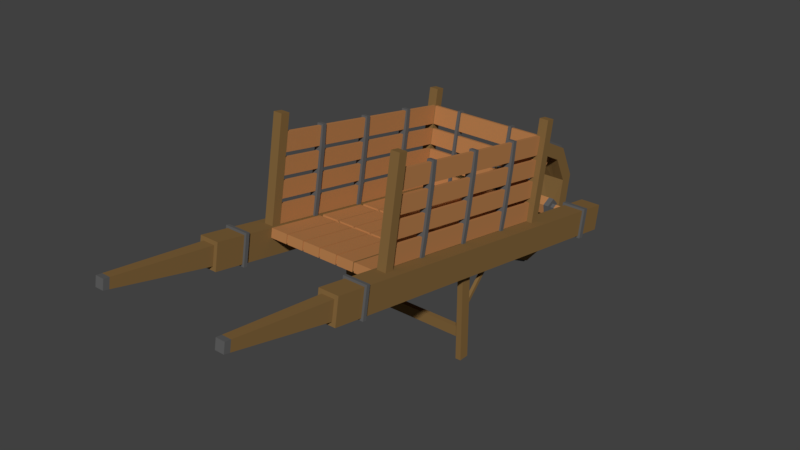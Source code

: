 # Source: Cart.blend  (saved by Blender 2.79.0; exported with 4.5.12 LTS)
import bpy
from mathutils import Matrix  # noqa: F401  (used for matrix-valued properties, if any)

bpy.ops.wm.read_factory_settings(use_empty=True)
scene = bpy.context.scene
scene.name = 'Scene'

# ---- collections
col_collection_1 = bpy.data.collections.new('Collection 1'); scene.collection.children.link(col_collection_1)

# ---- materials (node trees are filled in below, after node groups)
mat_wood1 = bpy.data.materials.new('Wood1')
mat_wood1.alpha_threshold = 0.0
mat_wood1.roughness = 0.5
mat_wood2 = bpy.data.materials.new('Wood2')
mat_wood2.alpha_threshold = 0.0
mat_wood2.roughness = 0.5
mat_metal = bpy.data.materials.new('Metal')
mat_metal.alpha_threshold = 0.0
mat_metal.roughness = 0.5

# ---- material node trees
mat_wood1.use_nodes = True; mat_wood1.node_tree.nodes.clear()
_N = mat_wood1.node_tree.nodes; _L = mat_wood1.node_tree.links
n0 = _N.new('ShaderNodeOutputMaterial'); n0.name = 'Material Output'; n0.location = (300, 300)
n1 = _N.new('ShaderNodeBsdfDiffuse'); n1.name = 'Diffuse BSDF'; n1.location = (10, 300)
n1.inputs[0].default_value = (0.4672, 0.2084, 0.07569, 1.0)
_L.new(n1.outputs[0], n0.inputs[0])
n0.is_active_output = True
mat_wood2.use_nodes = True; mat_wood2.node_tree.nodes.clear()
_N = mat_wood2.node_tree.nodes; _L = mat_wood2.node_tree.links
n0 = _N.new('ShaderNodeOutputMaterial'); n0.name = 'Material Output'; n0.location = (300, 300)
n1 = _N.new('ShaderNodeBsdfDiffuse'); n1.name = 'Diffuse BSDF'; n1.location = (10, 300)
n1.inputs[0].default_value = (0.2266, 0.1315, 0.04621, 1.0)
_L.new(n1.outputs[0], n0.inputs[0])
n0.is_active_output = True
mat_metal.use_nodes = True; mat_metal.node_tree.nodes.clear()
_N = mat_metal.node_tree.nodes; _L = mat_metal.node_tree.links
n0 = _N.new('ShaderNodeOutputMaterial'); n0.name = 'Material Output'; n0.location = (300, 300)
n1 = _N.new('ShaderNodeBsdfDiffuse'); n1.name = 'Diffuse BSDF'; n1.location = (10, 300)
n1.inputs[0].default_value = (0.1149, 0.1149, 0.1149, 1.0)
_L.new(n1.outputs[0], n0.inputs[0])
n0.is_active_output = True

# ---- world
world_world = bpy.data.worlds.new('World'); scene.world = world_world
world_world.color = (0.05088, 0.05088, 0.05088)
world_world.use_sun_shadow = False
world_world.sun_shadow_jitter_overblur = 0.0
world_world.cycles.sampling_method = 'MANUAL'

# ---- meshes
me_cube_001 = bpy.data.meshes.new('Cube.001')
me_cube_001.from_pydata([(-0.1023, 0.04619, 0.1256), (-0.1025, 0.1545, 0.1461), (-0.1153, 0.173, 0.1027), (-0.1025, 0.168, 0.1437), (-0.08867, 0.1545, 0.1461), (-0.08467, 0.173, 0.1027), (-0.08867, 0.168, 0.1437), (-0.1153, 0.3212, 0.1161), (-0.1153, 0.3142, 0.07726), (-0.08467, 0.3142, 0.07726), (-0.08467, 0.3212, 0.1161), (-0.1096, -0.2627, 0.187), (-0.1096, -0.2578, 0.2146), (-0.09038, -0.2578, 0.2146), (-0.09038, -0.2627, 0.187), (-0.1153, -0.2638, 0.1814), (-0.1153, -0.2568, 0.2202), (-0.08467, -0.2568, 0.2202), (-0.08467, -0.2638, 0.1814), (-0.1068, -0.4198, 0.2222), (-0.1068, -0.4172, 0.2365), (-0.09323, -0.4172, 0.2365), (-0.09323, -0.4198, 0.2222), (-0.0814, -0.2124, 0.2156), (-0.0814, -0.207, 0.2146), (-0.08467, 0.3028, 0.1008), (-0.08467, 0.2994, 0.09435), (-0.1153, 0.2724, 0.08479), (-0.1186, -0.2124, 0.2156), (-0.08467, 0.2923, 0.09559), (-0.08467, 0.2912, 0.1028), (-0.08467, 0.2978, 0.106), (-0.04816, 0.2923, 0.09559), (-0.04816, 0.2994, 0.09435), (-0.04816, 0.3028, 0.1008), (-0.04816, 0.2978, 0.106), (-0.04816, 0.2912, 0.1028), (-0.005528, 0.2868, 0.09028), (-0.005528, 0.2845, 0.1064), (-0.005528, 0.3028, 0.08751), (-0.005528, 0.2991, 0.1135), (-0.005528, 0.3104, 0.1019), (-0.04816, 0.2868, 0.09028), (-0.04816, 0.2845, 0.1064), (-0.04816, 0.3028, 0.08751), (-0.04816, 0.3104, 0.1019), (-0.04816, 0.2991, 0.1135), (-0.005534, 0.3151, 0.1025), (-0.005537, 0.2999, 0.1182), (-0.005529, 0.2834, 0.08695), (-0.005534, 0.3048, 0.08313), (-0.005535, 0.2803, 0.1086), (-0.003747, 0.3096, 0.1082), (-0.003872, 0.3151, 0.1025), (-0.003869, 0.2834, 0.08695), (-0.003873, 0.2999, 0.1182), (-0.003872, 0.3048, 0.08313), (-0.003871, 0.2803, 0.1086), (-0.003749, 0.3054, 0.1126), (-0.003746, 0.3085, 0.09024), (-0.003748, 0.3114, 0.0956), (-0.003746, 0.2912, 0.0856), (-0.003748, 0.2971, 0.08452), (-0.00375, 0.2928, 0.1147), (-0.00375, 0.2874, 0.112), (-0.003751, 0.2814, 0.1008), (-0.00375, 0.2823, 0.09478), (-0.003168, 0.3536, 0.1509), (-0.003168, 0.3493, 0.1554), (-0.003168, 0.3627, 0.06152), (-0.003168, 0.3657, 0.06707), (-0.003168, 0.2806, 0.02525), (-0.003168, 0.2868, 0.02418), (-0.003168, 0.2658, 0.1698), (-0.003168, 0.2602, 0.167), (-0.003168, 0.2207, 0.09216), (-0.003168, 0.2216, 0.08595), (-0.001741, 0.3726, 0.1108), (-0.001741, 0.3098, 0.1755), (-0.001741, 0.2289, 0.1357), (-0.001741, 0.2417, 0.04646), (-0.001741, 0.3305, 0.03109), (-0.01883, 0.3098, 0.1755), (-0.01883, 0.263, 0.1684), (-0.01883, 0.3642, 0.0643), (-0.01883, 0.3832, 0.0543), (-0.01883, 0.3936, 0.1138), (-0.01883, 0.3726, 0.1108), (-0.01883, 0.2212, 0.08905), (-0.01382, 0.2536, 0.1876), (-0.01382, 0.1999, 0.086), (-0.01883, 0.2837, 0.02471), (-0.01382, 0.3936, 0.1138), (-0.01382, 0.28, 0.00359), (-0.01883, 0.3514, 0.1531), (-0.01883, 0.1999, 0.086), (-0.01883, 0.2536, 0.1876), (-0.01883, 0.28, 0.00359), (-0.01883, 0.3668, 0.168), (-0.01883, 0.3134, 0.1964), (-0.01883, 0.3399, 0.01208), (-0.01883, 0.3305, 0.03109), (-0.01883, 0.2417, 0.04646), (-0.01883, 0.2265, 0.0317), (-0.01883, 0.2289, 0.1357), (-0.01883, 0.2101, 0.1456), (-0.08467, 0.1775, 0.1282), (-0.08467, 0.1474, 0.1336), (-0.1153, 0.1498, 0.147), (-0.1153, 0.18, 0.1415), (-0.08467, 0.18, 0.1415), (-0.08467, 0.1498, 0.147), (-0.1025, 0.1809, 0.293), (-0.1025, 0.1945, 0.2906), (-0.08867, 0.1945, 0.2906), (-0.08867, 0.1809, 0.293), (-0.08867, 0.173, 0.1713), (-0.08867, 0.1741, 0.1775), (-0.08867, 0.1785, 0.202), (-0.08867, 0.1797, 0.2082), (-0.08867, 0.1841, 0.2327), (-0.08867, 0.1852, 0.2389), (-0.08867, 0.1902, 0.2665), (-0.08867, 0.1766, 0.269), (-0.08867, 0.1716, 0.2413), (-0.08867, 0.1705, 0.2352), (-0.08867, 0.1661, 0.2106), (-0.08867, 0.165, 0.2045), (-0.08867, 0.1606, 0.1799), (-0.08867, 0.1594, 0.1738), (-0.1025, 0.1594, 0.1738), (-0.1025, 0.1606, 0.1799), (-0.1025, 0.165, 0.2045), (-0.1025, 0.1661, 0.2106), (-0.1025, 0.1705, 0.2352), (-0.1025, 0.1716, 0.2413), (-0.1025, 0.1766, 0.269), (-0.1025, 0.1902, 0.2665), (-0.1025, 0.1852, 0.2389), (-0.1025, 0.1841, 0.2327), (-0.1025, 0.1797, 0.2082), (-0.1025, 0.1785, 0.202), (-0.1025, 0.1741, 0.1775), (-0.1025, 0.173, 0.1713), (-0.09419, 0.1545, 0.1461), (-0.09419, 0.1809, 0.293), (-0.09419, 0.1594, 0.1738), (-0.09419, 0.1606, 0.1799), (-0.09419, 0.165, 0.2045), (-0.09419, 0.1661, 0.2106), (-0.09419, 0.1705, 0.2352), (-0.09419, 0.1716, 0.2413), (-0.09419, 0.1766, 0.269), (-0.08867, 0.1599, 0.1452), (-0.08867, 0.1864, 0.2921), (-0.08867, 0.1649, 0.1728), (-0.08867, 0.166, 0.1789), (-0.08867, 0.1704, 0.2035), (-0.08867, 0.1715, 0.2096), (-0.08867, 0.1759, 0.2342), (-0.08867, 0.177, 0.2403), (-0.08867, 0.182, 0.268), (-0.08905, 0.1594, 0.1734), (-0.09381, 0.1594, 0.1734), (-0.09381, 0.1545, 0.1465), (-0.08905, 0.1545, 0.1465), (-0.08905, 0.1649, 0.2041), (-0.09381, 0.1649, 0.2041), (-0.09381, 0.1606, 0.1803), (-0.08905, 0.1606, 0.1803), (-0.08905, 0.1704, 0.2348), (-0.09381, 0.1704, 0.2348), (-0.09381, 0.1662, 0.211), (-0.08905, 0.1662, 0.211), (-0.08867, 0.1767, 0.2408), (-0.08867, 0.1816, 0.2677), (-0.08867, 0.1769, 0.2685), (-0.08867, 0.1721, 0.2416), (-0.09381, -0.1426, 0.2278), (-0.08867, 0.1712, 0.2101), (-0.08867, 0.1755, 0.2339), (-0.08867, 0.1708, 0.2347), (-0.08867, 0.1665, 0.2109), (-0.09381, -0.1474, 0.2009), (-0.08867, 0.1657, 0.1794), (-0.08867, 0.17, 0.2032), (-0.08867, 0.1653, 0.204), (-0.08867, 0.161, 0.1802), (-0.08867, 0.1596, 0.1456), (-0.08867, 0.1644, 0.1725), (-0.08867, 0.1597, 0.1733), (-0.08867, 0.1549, 0.1464), (-0.08905, 0.1765, 0.2686), (-0.09381, 0.1765, 0.2686), (-0.09381, 0.1717, 0.2417), (-0.08905, 0.1717, 0.2417), (-0.08905, -0.1413, 0.2347), (-0.09381, -0.1413, 0.2347), (-0.08905, -0.1315, 0.2892), (-0.08905, -0.1358, 0.2654), (-0.08905, -0.1303, 0.2961), (-0.09581, -0.007692, 0.1353), (-0.08467, -0.1727, 0.165), (-0.1153, -0.1727, 0.165), (-0.1042, -0.007692, 0.1353), (-0.1153, -0.1356, 0.1984), (-0.1153, -0.1657, 0.2038), (-0.08467, -0.1356, 0.1984), (-0.08467, -0.138, 0.1851), (-0.08467, -0.1681, 0.1905), (-0.1025, -0.161, 0.203), (-0.1025, -0.1475, 0.2006), (-0.08867, -0.1475, 0.2006), (-0.08467, -0.1657, 0.2038), (-0.08867, -0.121, 0.3474), (-0.08867, -0.1556, 0.202), (-0.08867, -0.161, 0.203), (-0.1025, -0.121, 0.3474), (-0.09419, -0.161, 0.203), (-0.1025, -0.1346, 0.3499), (-0.08867, -0.1291, 0.3489), (-0.08867, -0.1346, 0.3499), (-0.09419, -0.1346, 0.3499), (-0.08867, -0.1311, 0.2915), (-0.08867, -0.1364, 0.2618), (-0.08867, -0.142, 0.2311), (-0.1025, -0.142, 0.2311), (-0.1025, -0.1364, 0.2618), (-0.1025, -0.1311, 0.2915), (-0.08867, -0.1447, 0.2939), (-0.08867, -0.15, 0.2642), (-0.08867, -0.1555, 0.2335), (-0.08867, -0.1501, 0.2326), (-0.08867, -0.1446, 0.2632), (-0.08867, -0.1392, 0.293), (-0.1025, -0.1447, 0.2939), (-0.1025, -0.15, 0.2642), (-0.1025, -0.1555, 0.2335), (-0.09419, -0.1555, 0.2335), (-0.09419, -0.15, 0.2642), (-0.09419, -0.1447, 0.2939), (-0.09381, -0.1303, 0.2961), (-0.09381, -0.1254, 0.323), (-0.08905, -0.1254, 0.323), (-0.08905, -0.1474, 0.2009), (-0.08905, -0.1426, 0.2278), (-0.09381, -0.1358, 0.2654), (-0.09381, -0.1315, 0.2892), (-0.09381, -0.137, 0.2585), (-0.08905, -0.137, 0.2585), (-0.1023, 0.05263, 0.1244), (-0.09771, 0.05263, 0.1244), (-0.1153, -0.1426, 0.1596), (-0.08467, -0.1426, 0.1596), (-0.1042, 0.007928, 5.652e-05), (-0.09581, 0.007928, 5.652e-05), (-0.1042, -0.007692, 5.654e-05), (-0.09581, -0.007692, 5.654e-05), (-0.09581, -0.004224, 0.04822), (-0.09581, -0.004224, 0.03297), (-0.09581, 0.00446, 0.03284), (-0.09581, 0.00446, 0.04781), (-0.1042, 0.007928, 0.02932), (-0.1023, 0.007928, 0.08039), (-0.1042, -0.007692, 0.05185), (-0.1042, -0.007692, 0.02956), (-0.09581, -0.007692, 0.05185), (-0.09581, -0.007692, 0.02956), (-0.09581, 0.007928, 0.02932), (-0.09771, 0.007928, 0.08039), (-0.09771, 0.04619, 0.1256), (-0.1153, 0.1428, 0.1082), (-0.08467, 0.1428, 0.1082), (-5.733e-18, 0.1765, 0.1298), (-0.1023, 0.007928, 0.08728), (-0.09771, 0.007928, 0.08728), (-0.1042, 0.007928, 0.1325), (-0.09581, 0.007928, 0.1325), (-0.09581, 0.007928, 0.05112), (-0.1042, 0.007928, 0.05112), (-0.08905, -0.07003, 0.2782), (-0.08905, -0.06356, 0.277), (-0.08905, 0.01624, 0.2626), (-0.08905, 0.02271, 0.2614), (-0.08905, 0.1025, 0.2471), (-0.08905, 0.109, 0.2459), (-0.08905, -0.07432, 0.2543), (-0.08905, -0.06785, 0.2532), (-0.08905, 0.01195, 0.2388), (-0.08905, 0.01842, 0.2376), (-0.08905, 0.09821, 0.2232), (-0.08905, 0.1047, 0.2221), (-0.09381, 0.109, 0.2459), (-0.09381, 0.1025, 0.2471), (-0.09381, 0.02271, 0.2614), (-0.09381, 0.01624, 0.2626), (-0.09381, -0.06356, 0.277), (-0.09381, -0.07003, 0.2782), (-0.09381, 0.1047, 0.2221), (-0.09381, 0.09821, 0.2232), (-0.09381, 0.01842, 0.2376), (-0.09381, 0.01195, 0.2388), (-0.09381, -0.06785, 0.2532), (-0.09381, -0.07432, 0.2543), (-0.08905, -0.06879, 0.285), (-0.08905, -0.06232, 0.2839), (-0.08905, 0.01748, 0.2695), (-0.08905, 0.02395, 0.2683), (-0.08905, 0.1037, 0.2539), (-0.08905, 0.1102, 0.2528), (-0.09381, 0.1151, 0.2797), (-0.09381, 0.1086, 0.2808), (-0.09381, 0.0288, 0.2952), (-0.09381, 0.02233, 0.2964), (-0.09381, -0.05747, 0.3108), (-0.09381, -0.06394, 0.3119), (-0.08905, -0.06394, 0.3119), (-0.08905, -0.05747, 0.3108), (-0.08905, 0.02233, 0.2964), (-0.08905, 0.0288, 0.2952), (-0.08905, 0.1086, 0.2808), (-0.08905, 0.1151, 0.2797), (-0.09381, 0.1102, 0.2528), (-0.09381, 0.1037, 0.2539), (-0.09381, 0.02395, 0.2683), (-0.09381, 0.01748, 0.2695), (-0.09381, -0.06232, 0.2839), (-0.09381, -0.06879, 0.285), (-0.08905, -0.07986, 0.2236), (-0.08905, -0.07339, 0.2225), (-0.08905, 0.006411, 0.2081), (-0.08905, 0.01288, 0.2069), (-0.08905, 0.09268, 0.1925), (-0.08905, 0.09915, 0.1914), (-0.09381, 0.09915, 0.1914), (-0.09381, 0.09268, 0.1925), (-0.09381, 0.01288, 0.2069), (-0.09381, 0.006411, 0.2081), (-0.09381, -0.07339, 0.2225), (-0.09381, -0.07986, 0.2236), (-0.09381, 0.1034, 0.2152), (-0.09381, 0.09698, 0.2164), (-0.09381, 0.01718, 0.2307), (-0.09381, 0.01071, 0.2319), (-0.09381, -0.06909, 0.2463), (-0.09381, -0.07556, 0.2474), (-0.08905, -0.07556, 0.2474), (-0.08905, -0.06909, 0.2463), (-0.08905, 0.01071, 0.2319), (-0.08905, 0.01718, 0.2307), (-0.08905, 0.09698, 0.2164), (-0.08905, 0.1034, 0.2152), (-0.09381, -0.08595, 0.1898), (-0.09381, -0.07948, 0.1887), (-0.09381, 0.0003235, 0.1743), (-0.09381, 0.006794, 0.1731), (-0.09381, 0.08659, 0.1587), (-0.09381, 0.09306, 0.1576), (-0.09381, 0.09791, 0.1845), (-0.09381, 0.09144, 0.1856), (-0.09381, 0.01164, 0.2), (-0.09381, 0.005172, 0.2012), (-0.09381, -0.07463, 0.2156), (-0.09381, -0.0811, 0.2167), (-0.08905, 0.09306, 0.1576), (-0.08905, 0.08659, 0.1587), (-0.08905, 0.006794, 0.1731), (-0.08905, 0.0003235, 0.1743), (-0.08905, -0.07948, 0.1887), (-0.08905, -0.08595, 0.1898), (-0.08905, -0.0811, 0.2167), (-0.08905, -0.07463, 0.2156), (-0.08905, 0.005172, 0.2012), (-0.08905, 0.01164, 0.2), (-0.08905, 0.09144, 0.1856), (-0.08905, 0.09791, 0.1845), (-0.04655, 0.1816, 0.2677), (-0.04212, 0.1816, 0.2677), (-0.04212, 0.1767, 0.2408), (-0.04655, 0.1767, 0.2408), (-0.04212, 0.1721, 0.2416), (-0.04655, 0.1721, 0.2416), (-0.04655, 0.1769, 0.2685), (-0.04212, 0.1769, 0.2685), (-0.04655, 0.1755, 0.2339), (-0.04212, 0.1755, 0.2339), (-0.04212, 0.1712, 0.2101), (-0.04655, 0.1712, 0.2101), (-0.04212, 0.1665, 0.2109), (-0.04655, 0.1665, 0.2109), (-0.04655, 0.1708, 0.2347), (-0.04212, 0.1708, 0.2347), (-0.04655, 0.17, 0.2032), (-0.04212, 0.17, 0.2032), (-0.04212, 0.1657, 0.1794), (-0.04655, 0.1657, 0.1794), (-0.04212, 0.161, 0.1802), (-0.04655, 0.161, 0.1802), (-0.04655, 0.1653, 0.204), (-0.04212, 0.1653, 0.204), (-0.04655, 0.1596, 0.1456), (-0.04212, 0.1596, 0.1456), (-0.04212, 0.1549, 0.1464), (-0.04655, 0.1549, 0.1464), (-0.04655, 0.1597, 0.1733), (-0.04212, 0.1597, 0.1733), (-0.04212, 0.1644, 0.1725), (-0.04655, 0.1644, 0.1725), (-0.08544, -0.07003, 0.2782), (-0.08544, -0.06356, 0.277), (-0.08544, 0.01624, 0.2626), (-0.08544, 0.02271, 0.2614), (-0.08544, 0.1025, 0.2471), (-0.08544, 0.109, 0.2459), (-0.08544, -0.07432, 0.2543), (-0.08544, -0.06785, 0.2532), (-0.08544, 0.01195, 0.2388), (-0.08544, 0.01842, 0.2376), (-0.08544, 0.09821, 0.2232), (-0.08544, 0.1047, 0.2221), (-0.09742, 0.109, 0.2459), (-0.09742, 0.1025, 0.2471), (-0.09742, 0.02271, 0.2614), (-0.09742, 0.01624, 0.2626), (-0.09742, -0.06356, 0.277), (-0.09742, -0.07003, 0.2782), (-0.09742, 0.1047, 0.2221), (-0.09742, 0.09821, 0.2232), (-0.09742, 0.01842, 0.2376), (-0.09742, 0.01195, 0.2388), (-0.09742, -0.06785, 0.2532), (-0.09742, -0.07432, 0.2543), (-0.08544, -0.06879, 0.285), (-0.08544, -0.06232, 0.2839), (-0.08544, 0.01748, 0.2695), (-0.08544, 0.02395, 0.2683), (-0.08544, 0.1037, 0.2539), (-0.08544, 0.1102, 0.2528), (-0.09637, 0.1155, 0.2822), (-0.09637, 0.109, 0.2833), (-0.09637, 0.02925, 0.2977), (-0.09637, 0.02278, 0.2989), (-0.09637, -0.05702, 0.3133), (-0.09637, -0.06349, 0.3144), (-0.08649, -0.06349, 0.3144), (-0.08649, -0.05702, 0.3133), (-0.08649, 0.02278, 0.2989), (-0.08649, 0.02925, 0.2977), (-0.08649, 0.109, 0.2833), (-0.08649, 0.1155, 0.2822), (-0.09742, 0.1102, 0.2528), (-0.09742, 0.1037, 0.2539), (-0.09742, 0.02395, 0.2683), (-0.09742, 0.01748, 0.2695), (-0.09742, -0.06232, 0.2839), (-0.09742, -0.06879, 0.285), (-0.08544, -0.07986, 0.2236), (-0.08544, -0.07339, 0.2225), (-0.08544, 0.006411, 0.2081), (-0.08544, 0.01288, 0.2069), (-0.08544, 0.09268, 0.1925), (-0.08544, 0.09915, 0.1914), (-0.09742, 0.09915, 0.1914), (-0.09742, 0.09268, 0.1925), (-0.09742, 0.01288, 0.2069), (-0.09742, 0.006411, 0.2081), (-0.09742, -0.07339, 0.2225), (-0.09742, -0.07986, 0.2236), (-0.09742, 0.1034, 0.2152), (-0.09742, 0.09698, 0.2164), (-0.09742, 0.01718, 0.2307), (-0.09742, 0.01071, 0.2319), (-0.09742, -0.06909, 0.2463), (-0.09742, -0.07556, 0.2474), (-0.08544, -0.07556, 0.2474), (-0.08544, -0.06909, 0.2463), (-0.08544, 0.01071, 0.2319), (-0.08544, 0.01718, 0.2307), (-0.08544, 0.09698, 0.2164), (-0.08544, 0.1034, 0.2152), (-0.09637, -0.0864, 0.1873), (-0.09637, -0.07993, 0.1862), (-0.09637, -0.0001292, 0.1718), (-0.09637, 0.006341, 0.1706), (-0.09637, 0.08614, 0.1562), (-0.09637, 0.09261, 0.1551), (-0.09742, 0.09791, 0.1845), (-0.09742, 0.09144, 0.1856), (-0.09742, 0.01164, 0.2), (-0.09742, 0.005172, 0.2012), (-0.09742, -0.07463, 0.2156), (-0.09742, -0.0811, 0.2167), (-0.08649, 0.09261, 0.1551), (-0.08649, 0.08614, 0.1562), (-0.08649, 0.006341, 0.1706), (-0.08649, -0.0001292, 0.1718), (-0.08649, -0.07993, 0.1862), (-0.08649, -0.0864, 0.1873), (-0.08544, -0.0811, 0.2167), (-0.08544, -0.07463, 0.2156), (-0.08544, 0.005172, 0.2012), (-0.08544, 0.01164, 0.2), (-0.08544, 0.09144, 0.1856), (-0.08544, 0.09791, 0.1845), (-0.04655, 0.1846, 0.2697), (-0.04212, 0.1846, 0.2697), (-0.04212, 0.1803, 0.2401), (-0.04655, 0.1803, 0.2401), (-0.04212, 0.1685, 0.2423), (-0.04655, 0.1685, 0.2423), (-0.04655, 0.1748, 0.2715), (-0.04212, 0.1748, 0.2715), (-0.04655, 0.1791, 0.2333), (-0.04212, 0.1791, 0.2333), (-0.04212, 0.1748, 0.2094), (-0.04655, 0.1748, 0.2094), (-0.04212, 0.163, 0.2116), (-0.04655, 0.163, 0.2116), (-0.04655, 0.1673, 0.2354), (-0.04212, 0.1673, 0.2354), (-0.04655, 0.1735, 0.2026), (-0.04212, 0.1735, 0.2026), (-0.04212, 0.1692, 0.1787), (-0.04655, 0.1692, 0.1787), (-0.04212, 0.1574, 0.1809), (-0.04655, 0.1574, 0.1809), (-0.04655, 0.1617, 0.2047), (-0.04212, 0.1617, 0.2047), (-0.04655, 0.1616, 0.1426), (-0.04212, 0.1616, 0.1426), (-0.04212, 0.1519, 0.1444), (-0.04655, 0.1519, 0.1444), (-0.04655, 0.1562, 0.174), (-0.04212, 0.1562, 0.174), (-0.04212, 0.168, 0.1719), (-0.04655, 0.168, 0.1719), (-0.08467, -0.2146, 0.1726), (-0.08467, -0.22, 0.1735), (-0.1153, -0.2076, 0.2114), (-0.1153, -0.213, 0.2124), (-0.08467, -0.2076, 0.2114), (-0.08467, -0.213, 0.2124), (-0.1153, -0.22, 0.1735), (-0.1153, -0.2146, 0.1726), (-0.0814, -0.2206, 0.1703), (-0.0814, -0.2151, 0.1693), (-0.08467, 0.2644, 0.08624), (-0.08467, 0.2724, 0.08479), (-0.08467, 0.2794, 0.1236), (-0.08467, 0.2714, 0.1251), (-0.1153, 0.2644, 0.08624), (-0.1186, -0.207, 0.2146), (-0.1153, 0.2794, 0.1236), (-0.1153, 0.2714, 0.1251), (-0.1186, -0.2206, 0.1703), (-0.1186, -0.2151, 0.1693), (-0.0814, 0.2638, 0.08302), (-0.0814, 0.2718, 0.08158), (-0.0814, 0.28, 0.1268), (-0.0814, 0.272, 0.1283), (-0.1186, 0.28, 0.1268), (-0.1186, 0.272, 0.1283), (-0.1186, 0.2638, 0.08302), (-0.1186, 0.2718, 0.08158), (-0.01382, 0.3399, 0.01208), (-0.01382, 0.3832, 0.0543), (-0.01382, 0.2101, 0.1456), (-0.01382, 0.3134, 0.1964), (-0.01382, 0.2265, 0.0317), (-0.01382, 0.3668, 0.168), (-0.01382, 0.314, 0.1999), (-0.01382, 0.2794, 5.652e-05), (-0.01382, 0.252, 0.1909), (-0.01382, 0.3863, 0.05262), (-0.01382, 0.1964, 0.08549), (-0.01382, 0.207, 0.1473), (-0.01382, 0.3415, 0.008861), (-0.01382, 0.3971, 0.1144), (-0.01382, 0.2239, 0.0292), (-0.01382, 0.3694, 0.1705), (-5.508e-18, 0.3054, 0.1126), (-5.351e-18, 0.3096, 0.1082), (-4.64e-18, 0.3085, 0.09024), (-5.147e-18, 0.3151, 0.1025), (-4.422e-18, 0.2834, 0.08695), (-5.263e-18, 0.2803, 0.1086), (-4.347e-18, 0.3048, 0.08313), (-5.712e-18, 0.2999, 0.1182), (-4.861e-18, 0.3114, 0.0956), (-4.375e-18, 0.2971, 0.08452), (-4.396e-18, 0.2912, 0.0856), (-5.424e-18, 0.2874, 0.112), (-5.548e-18, 0.2928, 0.1147), (-4.727e-18, 0.2823, 0.09478), (-4.96e-18, 0.2814, 0.1008), (-7.186e-18, 0.3536, 0.1509), (-7.348e-18, 0.3493, 0.1554), (-3.7e-18, 0.3627, 0.06152), (-3.929e-18, 0.3657, 0.06707), (-1.962e-18, 0.2868, 0.02418), (-1.982e-18, 0.2806, 0.02525), (-7.494e-18, 0.2602, 0.167), (-7.623e-18, 0.2658, 0.1698), (-4.165e-18, 0.2216, 0.08595), (-4.407e-18, 0.2207, 0.09216), (-5.677e-18, 0.3726, 0.1108), (0.001741, 0.3726, 0.1108), (-8.002e-18, 0.3098, 0.1755), (-6.15e-18, 0.2289, 0.1357), (-2.681e-18, 0.2417, 0.04646), (-2.388e-18, 0.3305, 0.03109), (0.001741, 0.3305, 0.03109), (-1.118e-17, 0.1816, 0.2677), (-1.011e-17, 0.1767, 0.2408), (-1.012e-17, 0.1721, 0.2416), (-1.12e-17, 0.1769, 0.2685), (-9.83e-18, 0.1755, 0.2339), (-8.876e-18, 0.1712, 0.2101), (-8.893e-18, 0.1665, 0.2109), (-9.847e-18, 0.1708, 0.2347), (-8.601e-18, 0.17, 0.2032), (-7.648e-18, 0.1657, 0.1794), (-7.664e-18, 0.161, 0.1802), (-8.618e-18, 0.1653, 0.204), (-7.372e-18, 0.1644, 0.1725), (-6.296e-18, 0.1596, 0.1456), (-6.313e-18, 0.1549, 0.1464), (-7.389e-18, 0.1597, 0.1733), (-1.884e-18, -0.004224, 0.04822), (-1.284e-18, -0.004224, 0.03297), (-1.309e-18, 0.00446, 0.03284), (-1.899e-18, 0.00446, 0.04781), (-5.858e-18, 0.1477, 0.1355), (-8.978e-18, 0.314, 0.1999), (-9.86e-19, 0.2794, 5.652e-05), (-8.404e-18, 0.252, 0.1909), (-5.902e-18, 0.3971, 0.1144), (-8.017e-18, 0.3694, 0.1705), (-1.551e-18, 0.3415, 0.008861), (-3.433e-18, 0.3863, 0.05262), (-1.938e-18, 0.2239, 0.0292), (-4.058e-18, 0.1964, 0.08549), (-6.529e-18, 0.207, 0.1473), (-0.001193, 0.18, 0.1415), (-0.001193, 0.1775, 0.1282), (-0.001193, 0.1474, 0.1336), (-0.001193, -0.1356, 0.1984), (-0.001193, 0.1498, 0.147), (-0.001193, -0.138, 0.1851), (-0.001193, -0.1681, 0.1905), (-0.001193, -0.1657, 0.2038), (-0.02942, 0.18, 0.1415), (-0.02703, 0.18, 0.1415), (-0.05764, 0.18, 0.1415), (-0.05525, 0.18, 0.1415), (-0.05764, 0.1775, 0.1282), (-0.05525, 0.1775, 0.1282), (-0.02942, 0.1775, 0.1282), (-0.02703, 0.1775, 0.1282), (-0.05764, 0.1474, 0.1336), (-0.05525, 0.1474, 0.1336), (-0.02942, 0.1474, 0.1336), (-0.02703, 0.1474, 0.1336), (-0.02942, -0.138, 0.1851), (-0.02703, -0.138, 0.1851), (-0.05764, -0.138, 0.1851), (-0.05525, -0.138, 0.1851), (-0.05525, -0.1657, 0.2038), (-0.05764, -0.1657, 0.2038), (-0.02703, -0.1657, 0.2038), (-0.02942, -0.1657, 0.2038), (-0.02942, -0.1356, 0.1984), (-0.02703, -0.1356, 0.1984), (-0.05764, -0.1356, 0.1984), (-0.05525, -0.1356, 0.1984), (-0.05525, -0.1681, 0.1905), (-0.05764, -0.1681, 0.1905), (-0.02703, -0.1681, 0.1905), (-0.02942, -0.1681, 0.1905), (-0.02703, 0.1498, 0.147), (-0.02942, 0.1498, 0.147), (-0.05525, 0.1498, 0.147), (-0.05764, 0.1498, 0.147), (-0.001193, 0.1765, 0.1298), (-0.001193, 0.1477, 0.1355), (-0.001193, 0.1784, 0.1404), (-0.001193, -0.1359, 0.1965), (-0.001193, 0.1494, 0.1451), (-0.001193, -0.1376, 0.187), (-0.001193, -0.1665, 0.1916), (-0.001193, -0.1646, 0.2023), (-0.05764, -0.1359, 0.1965), (-0.05525, -0.1359, 0.1965), (-0.05525, 0.1494, 0.1451), (-0.05764, 0.1494, 0.1451), (-0.02942, -0.1359, 0.1965), (-0.02703, -0.1359, 0.1965), (-0.02703, 0.1494, 0.1451), (-0.02942, 0.1494, 0.1451), (-0.05764, -0.1376, 0.187), (-0.05525, -0.1376, 0.187), (-0.05525, -0.1665, 0.1916), (-0.05764, -0.1665, 0.1916), (-0.02942, -0.1376, 0.187), (-0.02703, -0.1376, 0.187), (-0.02703, -0.1665, 0.1916), (-0.02942, -0.1665, 0.1916), (-0.05525, -0.1646, 0.2023), (-0.05764, -0.1646, 0.2023), (-0.02703, -0.1646, 0.2023), (-0.02942, -0.1646, 0.2023), (-0.05764, 0.1477, 0.1355), (-0.05525, 0.1477, 0.1355), (-0.02942, 0.1477, 0.1355), (-0.02703, 0.1477, 0.1355), (-0.02942, 0.1765, 0.1298), (-0.02703, 0.1765, 0.1298), (-0.05764, 0.1765, 0.1298), (-0.05525, 0.1765, 0.1298), (-0.05764, 0.1784, 0.1404), (-0.05525, 0.1784, 0.1404), (-0.02942, 0.1784, 0.1404), (-0.02703, 0.1784, 0.1404), (-6.159e-18, 0.1784, 0.1404), (-7.261e-18, -0.1359, 0.1965), (-6.24e-18, 0.1494, 0.1451), (-6.879e-18, -0.1376, 0.187), (-6.96e-18, -0.1665, 0.1916), (-7.386e-18, -0.1646, 0.2023), (-0.08467, -0.07747, 0.1879), (-0.08467, -0.07135, 0.1868), (-0.08467, 0.004058, 0.1732), (-0.08467, 0.01017, 0.1721), (-0.08467, 0.08559, 0.1585), (-0.08467, 0.0917, 0.1574), (-0.001193, 0.0917, 0.1574), (-0.001193, 0.08559, 0.1585), (-0.001193, 0.01017, 0.1721), (-0.001193, 0.004058, 0.1732), (-0.001193, -0.07135, 0.1868), (-0.001193, -0.07747, 0.1879), (-0.05525, -0.07747, 0.1879), (-0.05525, -0.07135, 0.1868), (-0.05525, 0.004058, 0.1732), (-0.05525, 0.01017, 0.1721), (-0.05525, 0.08559, 0.1585), (-0.05525, 0.0917, 0.1574), (-0.05764, 0.0917, 0.1574), (-0.05764, 0.08559, 0.1585), (-0.05764, 0.01017, 0.1721), (-0.05764, 0.004058, 0.1732), (-0.05764, -0.07135, 0.1868), (-0.05764, -0.07747, 0.1879), (-0.02703, -0.07747, 0.1879), (-0.02703, -0.07135, 0.1868), (-0.02703, 0.004058, 0.1732), (-0.02703, 0.01017, 0.1721), (-0.02703, 0.08559, 0.1585), (-0.02703, 0.0917, 0.1574), (-0.02942, 0.0917, 0.1574), (-0.02942, 0.08559, 0.1585), (-0.02942, 0.01017, 0.1721), (-0.02942, 0.004058, 0.1732), (-0.02942, -0.07135, 0.1868), (-0.02942, -0.07747, 0.1879), (-0.001193, 0.09136, 0.1556), (-0.001193, 0.08524, 0.1567), (-0.001193, 0.009831, 0.1702), (-0.001193, 0.003717, 0.1713), (-0.001193, -0.0717, 0.1849), (-0.001193, -0.07781, 0.186), (-0.05525, -0.07781, 0.186), (-0.05525, -0.0717, 0.1849), (-0.05525, 0.003717, 0.1713), (-0.05525, 0.009831, 0.1702), (-0.05525, 0.08524, 0.1567), (-0.05525, 0.09136, 0.1556), (-0.05764, 0.09136, 0.1556), (-0.05764, 0.08524, 0.1567), (-0.05764, 0.009831, 0.1702), (-0.05764, 0.003717, 0.1713), (-0.05764, -0.0717, 0.1849), (-0.05764, -0.07781, 0.186), (-0.02703, -0.07781, 0.186), (-0.02703, -0.0717, 0.1849), (-0.02703, 0.003717, 0.1713), (-0.02703, 0.009831, 0.1702), (-0.02703, 0.08524, 0.1567), (-0.02703, 0.09136, 0.1556), (-0.02942, 0.09136, 0.1556), (-0.02942, 0.08524, 0.1567), (-0.02942, 0.009831, 0.1702), (-0.02942, 0.003717, 0.1713), (-0.02942, -0.0717, 0.1849), (-0.02942, -0.07781, 0.186), (-6.448e-18, 0.09136, 0.1556), (-6.47e-18, 0.08524, 0.1567), (-6.74e-18, 0.009831, 0.1702), (-6.761e-18, 0.003717, 0.1713), (-7.031e-18, -0.0717, 0.1849), (-7.053e-18, -0.07781, 0.186), (-0.08467, -0.07798, 0.1851), (-0.08467, -0.07186, 0.184), (-0.08467, 0.003548, 0.1704), (-0.08467, 0.009662, 0.1693), (-0.08467, 0.08507, 0.1557), (-0.08467, 0.09119, 0.1546), (-0.003229, 0.09134, 0.1554), (-0.003229, 0.08522, 0.1565), (-0.003229, 0.009812, 0.1701), (-0.003229, 0.003697, 0.1712), (-0.003229, -0.07172, 0.1848), (-0.003229, -0.07783, 0.1859), (-0.05322, -0.07783, 0.1859), (-0.05322, -0.07172, 0.1848), (-0.05322, 0.003697, 0.1712), (-0.05322, 0.009812, 0.1701), (-0.05322, 0.08522, 0.1565), (-0.05322, 0.09134, 0.1554), (-0.05967, 0.09134, 0.1554), (-0.05967, 0.08522, 0.1565), (-0.05967, 0.009812, 0.1701), (-0.05967, 0.003697, 0.1712), (-0.05967, -0.07172, 0.1848), (-0.05967, -0.07783, 0.1859), (-0.02499, -0.07783, 0.1859), (-0.02499, -0.07172, 0.1848), (-0.02499, 0.003697, 0.1712), (-0.02499, 0.009812, 0.1701), (-0.02499, 0.08522, 0.1565), (-0.02499, 0.09134, 0.1554), (-0.03145, 0.09134, 0.1554), (-0.03145, 0.08522, 0.1565), (-0.03145, 0.009812, 0.1701), (-0.03145, 0.003697, 0.1712), (-0.03145, -0.07172, 0.1848), (-0.03145, -0.07783, 0.1859), (-0.003229, 0.091, 0.1535), (-0.003229, 0.08488, 0.1546), (-0.003229, 0.00947, 0.1682), (-0.003229, 0.003356, 0.1693), (-0.003229, -0.07206, 0.1829), (-0.003229, -0.07817, 0.184), (-0.05322, -0.07817, 0.184), (-0.05322, -0.07206, 0.1829), (-0.05322, 0.003356, 0.1693), (-0.05322, 0.00947, 0.1682), (-0.05322, 0.08488, 0.1546), (-0.05322, 0.091, 0.1535), (-0.05967, 0.091, 0.1535), (-0.05967, 0.08488, 0.1546), (-0.05967, 0.00947, 0.1682), (-0.05967, 0.003356, 0.1693), (-0.05967, -0.07206, 0.1829), (-0.05967, -0.07817, 0.184), (-0.02499, -0.07817, 0.184), (-0.02499, -0.07206, 0.1829), (-0.02499, 0.003356, 0.1693), (-0.02499, 0.00947, 0.1682), (-0.02499, 0.08488, 0.1546), (-0.02499, 0.091, 0.1535), (-0.03145, 0.091, 0.1535), (-0.03145, 0.08488, 0.1546), (-0.03145, 0.00947, 0.1682), (-0.03145, 0.003356, 0.1693), (-0.03145, -0.07206, 0.1829), (-0.03145, -0.07817, 0.184), (-6.334e-18, 0.09085, 0.1527), (-6.356e-18, 0.08473, 0.1538), (-6.626e-18, 0.009321, 0.1674), (-6.648e-18, 0.003206, 0.1685), (-6.918e-18, -0.07221, 0.1821), (-6.94e-18, -0.07832, 0.1832), (-0.03986, 0.2991, 0.1135), (-0.03986, 0.3028, 0.08751), (-0.03986, 0.2845, 0.1064), (-0.03986, 0.3104, 0.1019), (-0.03986, 0.2868, 0.09028), (-0.05404, 0.2923, 0.09559), (-0.05404, 0.2912, 0.1028), (-0.05404, 0.3028, 0.1008), (-0.05404, 0.2994, 0.09435), (-0.05404, 0.2978, 0.106), (-0.09308, -0.4114, 0.2204), (-0.1069, -0.4114, 0.2204), (-0.1069, -0.4087, 0.2353), (-0.09308, -0.4087, 0.2353)], [(606, 605), (611, 610)], [(271, 108, 109, 2), (542, 537, 18, 15), (2, 5, 272, 271), (4, 144, 111), (8, 7, 10, 9), (661, 660, 656, 657), (547, 27, 8, 9), (552, 548, 10, 7), (27, 552, 7, 8), (884, 883, 22, 19), (541, 539, 16, 17), (545, 24, 23, 544), (539, 542, 15, 16), (11, 12, 16, 15), (13, 14, 18, 17), (14, 11, 15, 18), (12, 13, 17, 16), (22, 21, 20, 19), (885, 884, 19, 20), (886, 885, 20, 21), (883, 886, 21, 22), (555, 545, 544, 554), (24, 551, 28, 23), (879, 878, 32, 36), (551, 555, 554, 28), (106, 5, 546, 549), (547, 9, 26, 29), (10, 25, 26, 9), (548, 547, 29, 30), (30, 31, 548), (25, 10, 31), (10, 548, 31), (33, 34, 45, 44), (881, 880, 34, 33), (882, 879, 36, 35), (878, 881, 33, 32), (880, 882, 35, 34), (32, 33, 44, 42), (35, 36, 43, 46), (36, 32, 42, 43), (34, 35, 46, 45), (875, 877, 37, 38), (874, 876, 41, 39), (873, 875, 38, 40), (877, 874, 39, 37), (876, 873, 40, 41), (58, 55, 587, 580), (62, 56, 586, 589), (64, 57, 585, 591), (60, 53, 583, 588), (66, 54, 584, 593), (53, 52, 581, 583), (582, 59, 69, 597), (56, 59, 582, 586), (62, 589, 599, 72), (54, 61, 590, 584), (59, 60, 70, 69), (55, 63, 592, 587), (590, 61, 71, 600), (57, 65, 594, 585), (64, 591, 601, 74), (40, 38, 51, 48), (41, 40, 48, 47), (39, 41, 47, 50), (37, 39, 50, 49), (38, 37, 49, 51), (51, 49, 66, 65), (51, 65, 57), (48, 51, 64, 63), (48, 63, 55), (49, 50, 62, 61), (49, 61, 54), (50, 47, 60, 59), (50, 59, 56), (47, 48, 58, 52), (47, 52, 53), (49, 54, 66), (47, 53, 60), (51, 57, 64), (50, 56, 62), (48, 55, 58), (76, 80, 102, 88), (568, 103, 97, 93), (565, 85, 86, 92), (65, 66, 76, 75), (60, 588, 598, 70), (52, 58, 68, 67), (58, 580, 596, 68), (63, 64, 74, 73), (594, 65, 75, 604), (581, 52, 67, 595), (66, 593, 603, 76), (61, 62, 72, 71), (592, 63, 73, 602), (89, 567, 99, 96), (569, 98, 99, 567), (75, 76, 88), (609, 600, 71, 80), (565, 564, 100, 85), (78, 73, 83, 82), (81, 69, 84, 101), (74, 79, 104, 83), (90, 95, 103, 568), (607, 602, 73, 78), (77, 70, 598, 605), (81, 72, 599, 610), (93, 97, 100, 564), (67, 77, 605, 595), (596, 607, 78, 68), (608, 604, 75, 79), (569, 567, 570, 579), (601, 608, 79, 74), (566, 105, 95, 90), (89, 96, 105, 566), (603, 609, 80, 76), (77, 67, 94, 87), (69, 81, 610, 597), (564, 565, 573, 576), (104, 88, 95, 105), (102, 91, 97, 103), (86, 98, 569, 92), (98, 86, 87, 94), (90, 568, 578, 574), (82, 83, 96, 99), (93, 564, 576, 571), (94, 82, 99, 98), (86, 85, 84, 87), (100, 97, 91, 101), (83, 104, 105, 96), (88, 102, 103, 95), (85, 100, 101, 84), (73, 74, 83), (71, 72, 91), (72, 81, 101, 91), (68, 78, 82, 94), (69, 70, 84), (79, 75, 88, 104), (67, 68, 94), (70, 77, 87, 84), (80, 71, 91, 102), (552, 27, 563, 560), (5, 106, 107, 272), (537, 541, 17, 18), (1, 3, 109, 108), (3, 6, 110, 109), (153, 4, 111), (144, 1, 108, 111), (137, 136, 112, 113), (122, 137, 113, 114), (142, 117, 116, 143), (141, 118, 117, 142), (140, 119, 118, 141), (139, 120, 119, 140), (138, 121, 120, 139), (137, 122, 121, 138), (123, 161, 154, 115), (303, 286, 199, 246), (405, 402, 626, 627), (297, 303, 246, 247), (1, 130, 143, 3), (130, 131, 142, 143), (131, 132, 141, 142), (132, 133, 140, 141), (133, 134, 139, 140), (134, 135, 138, 139), (135, 136, 137, 138), (154, 113, 145, 115), (143, 116, 6, 3), (152, 136, 135, 151), (151, 135, 134, 150), (150, 134, 133, 149), (149, 133, 132, 148), (148, 132, 131, 147), (147, 131, 130, 146), (146, 130, 1, 144), (136, 152, 145, 112), (152, 123, 115, 145), (121, 122, 161, 160), (406, 405, 627, 624), (120, 121, 160, 159), (119, 120, 159, 158), (286, 280, 198, 199), (118, 119, 158, 157), (128, 147, 146, 129), (117, 118, 157, 156), (402, 401, 625, 626), (116, 117, 156, 155), (6, 116, 155, 153), (352, 369, 244, 183), (114, 113, 154), (6, 153, 111, 110), (113, 112, 145), (161, 122, 114, 154), (280, 297, 247, 198), (129, 146, 163, 162), (146, 144, 164, 163), (144, 4, 165, 164), (4, 129, 162, 165), (127, 148, 167, 166), (148, 147, 168, 167), (147, 128, 169, 168), (128, 127, 166, 169), (125, 150, 171, 170), (150, 149, 172, 171), (149, 126, 173, 172), (126, 125, 170, 173), (126, 149, 148, 127), (160, 161, 175, 174), (161, 123, 176, 175), (123, 124, 177, 176), (124, 160, 174, 177), (158, 159, 180, 179), (159, 125, 181, 180), (125, 126, 182, 181), (126, 158, 179, 182), (160, 124, 125, 159), (156, 157, 185, 184), (157, 127, 186, 185), (127, 128, 187, 186), (128, 156, 184, 187), (156, 128, 129, 155), (153, 155, 189, 188), (155, 129, 190, 189), (129, 4, 191, 190), (4, 153, 188, 191), (123, 152, 193, 192), (152, 151, 194, 193), (151, 124, 195, 194), (124, 123, 192, 195), (125, 124, 151, 150), (157, 158, 126, 127), (205, 252, 203, 206), (108, 271, 252, 205), (253, 208, 209, 202), (272, 107, 208, 253), (394, 393, 620, 621), (396, 394, 621, 622), (346, 345, 248, 249), (386, 385, 616, 617), (393, 399, 623, 620), (328, 346, 249, 196), (388, 386, 617, 618), (399, 396, 622, 623), (345, 339, 197, 248), (385, 391, 619, 616), (316, 315, 242, 243), (378, 377, 612, 613), (339, 328, 196, 197), (391, 388, 618, 619), (304, 316, 243, 200), (380, 378, 613, 614), (315, 327, 241, 242), (377, 383, 615, 612), (327, 304, 200, 241), (370, 363, 178, 245), (383, 380, 614, 615), (369, 370, 245, 244), (363, 352, 183, 178), (401, 406, 624, 625), (205, 207, 729), (268, 267, 257, 255), (252, 253, 202, 203), (210, 211, 205, 206), (211, 212, 207, 205), (218, 210, 206, 213), (212, 215, 213, 207), (216, 218, 213), (215, 216, 213), (229, 234, 220, 221), (235, 240, 222, 219), (234, 223, 214, 220), (240, 229, 221, 222), (220, 214, 217), (222, 217, 219), (221, 220, 217, 222), (218, 216, 231, 238), (226, 237, 236, 227), (239, 230, 229, 240), (215, 212, 225, 232), (238, 231, 230, 239), (233, 224, 223, 234), (210, 218, 238, 237), (232, 225, 224, 233), (236, 239, 240, 235), (216, 215, 232, 231), (237, 238, 239, 236), (230, 233, 234, 229), (231, 232, 233, 230), (227, 236, 235, 228), (228, 235, 219, 217), (211, 210, 237, 226), (223, 228, 241, 200), (228, 217, 242, 241), (217, 214, 243, 242), (214, 223, 200, 243), (212, 211, 183, 244), (211, 226, 178, 183), (226, 225, 245, 178), (225, 212, 244, 245), (224, 227, 246, 199), (227, 228, 247, 246), (228, 223, 198, 247), (223, 224, 199, 198), (225, 226, 197, 196), (226, 227, 248, 197), (227, 224, 249, 248), (224, 225, 196, 249), (654, 681, 680, 651), (276, 204, 252), (204, 201, 253, 252), (254, 255, 257, 256), (262, 268, 255, 254), (267, 265, 256, 257), (265, 262, 254, 256), (204, 276, 279, 264), (264, 279, 262, 265), (201, 204, 264, 266), (266, 264, 265, 267), (0, 274, 275, 270), (279, 278, 268, 262), (277, 201, 266, 278), (259, 260, 630, 629), (259, 258, 266, 267), (261, 260, 268, 278), (258, 261, 278, 266), (260, 259, 267, 268), (260, 261, 631, 630), (261, 258, 628, 631), (258, 259, 629, 628), (201, 277, 272, 253), (250, 263, 274, 0), (251, 250, 271, 272), (250, 0, 252, 271), (0, 270, 277, 276), (270, 251, 272), (270, 272, 277), (0, 276, 252), (275, 274, 276, 277), (269, 275, 277, 278), (274, 263, 279, 276), (263, 269, 278, 279), (270, 275, 269, 251), (251, 269, 263, 250), (170, 171, 292, 285), (404, 403, 531, 532), (284, 293, 294, 283), (365, 356, 484, 493), (282, 295, 296, 281), (309, 321, 449, 437), (173, 170, 285, 291), (376, 382, 510, 504), (290, 284, 283, 289), (348, 330, 458, 476), (288, 282, 281, 287), (289, 283, 411, 417), (171, 172, 298, 292), (357, 364, 492, 485), (293, 299, 300, 294), (327, 315, 443, 455), (295, 301, 302, 296), (380, 383, 511, 508), (172, 173, 291, 298), (331, 349, 477, 459), (299, 290, 289, 300), (284, 290, 418, 412), (301, 288, 287, 302), (314, 326, 454, 442), (194, 195, 309, 322), (284, 308, 323, 293), (323, 308, 307, 324), (282, 306, 325, 295), (325, 306, 305, 326), (280, 304, 327, 297), (193, 194, 322, 310), (382, 381, 509, 510), (311, 323, 324, 312), (350, 332, 460, 478), (313, 325, 326, 314), (291, 285, 413, 419), (195, 192, 321, 309), (401, 402, 530, 529), (308, 320, 319, 307), (325, 313, 441, 453), (306, 318, 317, 305), (333, 351, 479, 461), (192, 193, 310, 321), (403, 400, 528, 531), (320, 311, 312, 319), (312, 324, 452, 440), (318, 313, 314, 317), (339, 345, 473, 467), (168, 169, 333, 334), (406, 401, 529, 534), (335, 332, 331, 336), (323, 311, 439, 451), (337, 330, 329, 338), (344, 338, 466, 472), (167, 168, 334, 340), (400, 407, 535, 528), (341, 335, 336, 342), (310, 322, 450, 438), (343, 337, 338, 344), (337, 343, 471, 465), (169, 166, 351, 333), (342, 336, 464, 470), (332, 350, 349, 331), (370, 369, 497, 498), (330, 348, 347, 329), (335, 341, 469, 463), (166, 167, 340, 351), (291, 351, 340, 298), (350, 341, 342, 349), (289, 349, 342, 300), (348, 343, 344, 347), (287, 347, 344, 302), (163, 164, 357, 358), (368, 371, 499, 496), (359, 356, 355, 360), (340, 334, 462, 468), (361, 354, 353, 362), (372, 367, 495, 500), (165, 162, 375, 364), (366, 373, 501, 494), (365, 374, 373, 366), (281, 305, 433, 409), (367, 372, 371, 368), (374, 365, 493, 502), (162, 163, 358, 375), (333, 375, 358, 334), (374, 359, 360, 373), (331, 373, 360, 336), (372, 361, 362, 371), (329, 371, 362, 338), (164, 165, 364, 357), (326, 296, 424, 454), (356, 365, 366, 355), (364, 375, 503, 492), (354, 367, 368, 353), (297, 327, 455, 425), (292, 322, 309, 285), (352, 363, 491, 480), (294, 324, 307, 283), (304, 280, 408, 432), (301, 343, 348, 288), (393, 394, 522, 521), (337, 361, 372, 330), (362, 353, 481, 490), (299, 341, 350, 290), (286, 346, 474, 414), (335, 359, 374, 332), (395, 392, 520, 523), (339, 363, 370, 328), (354, 361, 489, 482), (303, 345, 346, 286), (345, 303, 431, 473), (296, 326, 305, 281), (360, 355, 483, 488), (176, 177, 381, 382), (302, 344, 472, 430), (175, 176, 382, 376), (356, 359, 487, 484), (177, 174, 379, 381), (347, 287, 415, 475), (174, 175, 376, 379), (358, 357, 485, 486), (181, 182, 389, 390), (328, 370, 498, 456), (180, 181, 390, 384), (379, 384, 390, 381), (182, 179, 387, 389), (363, 339, 467, 491), (179, 180, 384, 387), (396, 399, 527, 524), (186, 187, 397, 398), (338, 362, 490, 466), (185, 186, 398, 392), (387, 392, 398, 389), (187, 184, 395, 397), (398, 397, 525, 526), (184, 185, 392, 395), (371, 329, 457, 499), (188, 189, 407, 400), (332, 374, 502, 460), (191, 188, 400, 403), (359, 335, 463, 487), (189, 190, 404, 407), (395, 407, 404, 397), (190, 191, 403, 404), (334, 358, 486, 462), (396, 405, 406, 394), (375, 333, 461, 503), (388, 399, 393, 386), (290, 350, 478, 418), (380, 391, 385, 378), (341, 299, 427, 469), (421, 451, 450, 420), (423, 453, 452, 422), (425, 455, 454, 424), (419, 413, 412, 418), (417, 411, 410, 416), (415, 409, 408, 414), (420, 426, 427, 421), (422, 428, 429, 423), (424, 430, 431, 425), (426, 468, 469, 427), (428, 470, 471, 429), (430, 472, 473, 431), (438, 450, 451, 439), (440, 452, 453, 441), (442, 454, 455, 443), (437, 449, 448, 436), (435, 447, 446, 434), (433, 445, 444, 432), (449, 438, 439, 448), (447, 440, 441, 446), (445, 442, 443, 444), (462, 486, 487, 463), (464, 488, 489, 465), (466, 490, 491, 467), (468, 462, 463, 469), (470, 464, 465, 471), (472, 466, 467, 473), (461, 479, 478, 460), (459, 477, 476, 458), (457, 475, 474, 456), (486, 485, 484, 487), (488, 483, 482, 489), (490, 481, 480, 491), (492, 503, 502, 493), (494, 501, 500, 495), (496, 499, 498, 497), (485, 492, 493, 484), (483, 494, 495, 482), (481, 496, 497, 480), (413, 437, 436, 412), (411, 435, 434, 410), (416, 476, 477, 417), (458, 500, 501, 459), (418, 478, 479, 419), (460, 502, 503, 461), (456, 498, 499, 457), (414, 474, 475, 415), (409, 433, 432, 408), (510, 509, 508, 511), (504, 510, 511, 505), (509, 518, 519, 508), (507, 504, 505, 506), (518, 517, 516, 519), (517, 526, 527, 516), (515, 512, 513, 514), (526, 525, 524, 527), (525, 532, 533, 524), (523, 520, 521, 522), (528, 535, 534, 529), (531, 528, 529, 530), (532, 531, 530, 533), (522, 534, 535, 523), (514, 521, 520, 515), (506, 513, 512, 507), (282, 288, 416, 410), (329, 347, 475, 457), (383, 377, 505, 511), (320, 308, 436, 448), (355, 366, 494, 483), (402, 405, 533, 530), (287, 281, 409, 415), (346, 328, 456, 474), (307, 319, 447, 435), (367, 354, 482, 495), (407, 395, 523, 535), (280, 286, 414, 408), (318, 306, 434, 446), (353, 368, 496, 481), (397, 404, 532, 525), (292, 298, 426, 420), (379, 376, 504, 507), (305, 317, 445, 433), (369, 352, 480, 497), (405, 396, 524, 533), (299, 293, 421, 427), (377, 378, 506, 505), (316, 304, 432, 444), (308, 284, 412, 436), (394, 406, 534, 522), (294, 300, 428, 422), (321, 310, 438, 449), (293, 323, 451, 421), (392, 387, 515, 520), (301, 295, 423, 429), (311, 320, 448, 439), (322, 292, 420, 450), (389, 398, 526, 517), (296, 302, 430, 424), (319, 312, 440, 447), (285, 309, 437, 413), (399, 388, 516, 527), (303, 297, 425, 431), (313, 318, 446, 441), (306, 282, 410, 434), (386, 393, 521, 514), (317, 314, 442, 445), (295, 325, 453, 423), (384, 379, 507, 512), (315, 316, 444, 443), (324, 294, 422, 452), (381, 390, 518, 509), (283, 307, 435, 411), (391, 380, 508, 519), (349, 289, 417, 477), (378, 385, 513, 506), (390, 389, 517, 518), (300, 342, 470, 428), (388, 391, 519, 516), (343, 301, 429, 471), (288, 348, 476, 416), (373, 331, 459, 501), (336, 360, 488, 464), (361, 337, 465, 489), (387, 384, 512, 515), (330, 372, 500, 458), (385, 386, 514, 513), (351, 291, 419, 479), (298, 340, 468, 426), (202, 209, 540, 536), (540, 538, 551, 24), (206, 203, 543, 538), (546, 550, 562, 556), (209, 213, 540), (559, 556, 557, 558), (213, 206, 538, 540), (547, 548, 558, 557), (203, 202, 536, 543), (542, 539, 28, 554), (110, 106, 549), (5, 2, 550, 546), (549, 546, 556, 559), (109, 110, 549, 553), (538, 543, 555, 551), (2, 109, 553, 550), (537, 542, 554, 544), (556, 562, 563, 557), (561, 559, 558, 560), (562, 561, 560, 563), (553, 549, 559, 561), (27, 547, 557, 563), (548, 552, 560, 558), (536, 540, 24, 545), (539, 541, 23, 28), (543, 536, 545, 555), (550, 553, 561, 562), (541, 537, 544, 23), (92, 569, 579, 577), (568, 93, 571, 578), (566, 90, 574, 575), (565, 92, 577, 573), (89, 566, 575, 572), (567, 89, 572, 570), (577, 579, 637, 636), (635, 572, 575, 642), (634, 571, 576, 638), (642, 575, 574, 641), (641, 574, 578, 640), (639, 638, 576, 573), (637, 579, 570, 633), (635, 633, 570, 572), (639, 573, 577, 636), (640, 578, 571, 634), (652, 679, 647, 643), (658, 652, 643, 644), (672, 669, 650, 646), (669, 677, 649, 650), (677, 664, 648, 649), (753, 672, 646, 740), (729, 207, 673, 752), (207, 213, 668, 673), (209, 208, 665, 676), (674, 667, 670, 671), (741, 674, 671, 764), (666, 660, 661, 663), (675, 666, 663, 678), (213, 209, 676, 668), (667, 675, 678, 670), (664, 662, 645, 648), (208, 107, 659, 665), (659, 107, 106, 655), (110, 111, 682, 653), (106, 110, 653, 655), (656, 654, 651, 657), (645, 662, 658, 644), (677, 669, 709, 705), (653, 682, 694, 719), (650, 649, 689, 690), (668, 676, 702, 708), (681, 654, 720, 693), (657, 651, 721, 715), (649, 648, 688, 689), (675, 667, 707, 701), (652, 658, 716, 722), (678, 663, 703, 706), (655, 653, 719, 717), (664, 677, 705, 704), (654, 656, 718, 720), (740, 646, 686, 770), (676, 665, 699, 702), (656, 660, 712, 718), (666, 675, 701, 700), (659, 655, 717, 711), (644, 643, 685, 683), (658, 662, 714, 716), (764, 671, 695, 794), (273, 632, 684, 683), (723, 273, 683, 685), (795, 725, 687, 765), (726, 727, 689, 688), (632, 726, 688, 684), (776, 693, 694, 777), (788, 697, 698, 789), (700, 701, 702, 699), (704, 705, 706, 703), (701, 707, 708, 702), (705, 709, 710, 706), (712, 700, 699, 711), (714, 704, 703, 713), (707, 692, 691, 708), (709, 696, 695, 710), (713, 715, 716, 714), (711, 717, 718, 712), (720, 718, 717, 719), (722, 716, 715, 721), (693, 720, 719, 694), (697, 722, 721, 698), (679, 652, 722, 697), (646, 650, 690, 686), (651, 680, 698, 721), (670, 678, 706, 710), (643, 647, 687, 685), (660, 666, 700, 712), (665, 659, 711, 699), (648, 645, 684, 688), (662, 664, 704, 714), (663, 661, 713, 703), (746, 681, 693, 776), (667, 674, 692, 707), (673, 668, 708, 691), (752, 673, 691, 782), (669, 672, 696, 709), (671, 670, 710, 695), (758, 679, 697, 788), (645, 644, 683, 684), (661, 657, 715, 713), (685, 687, 725, 723), (686, 690, 728, 724), (690, 689, 727, 728), (672, 753, 783, 696), (741, 764, 836, 813), (754, 755, 785, 784), (744, 774, 846, 816), (756, 757, 787, 786), (763, 742, 814, 835), (682, 747, 777, 694), (773, 743, 815, 845), (748, 749, 779, 778), (743, 762, 834, 815), (750, 751, 781, 780), (742, 772, 844, 814), (674, 741, 771, 692), (762, 792, 864, 834), (742, 743, 773, 772), (761, 744, 816, 833), (744, 745, 775, 774), (771, 741, 813, 843), (696, 783, 794, 695), (791, 761, 833, 863), (784, 785, 792, 793), (734, 733, 805, 806), (786, 787, 790, 791), (745, 760, 832, 817), (692, 771, 782, 691), (752, 782, 854, 824), (772, 773, 780, 781), (760, 790, 862, 832), (774, 775, 778, 779), (759, 746, 818, 831), (724, 800, 770, 686), (781, 751, 823, 853), (799, 798, 768, 769), (789, 759, 831, 861), (797, 796, 766, 767), (732, 731, 803, 804), (680, 759, 789, 698), (740, 770, 842, 812), (760, 761, 791, 790), (750, 780, 852, 822), (762, 763, 793, 792), (795, 765, 837, 867), (647, 735, 765, 687), (769, 739, 811, 841), (736, 737, 767, 766), (779, 749, 821, 851), (738, 739, 769, 768), (766, 796, 868, 838), (681, 746, 759, 680), (730, 729, 801, 802), (745, 744, 761, 760), (738, 768, 840, 810), (743, 742, 763, 762), (748, 778, 850, 820), (111, 734, 747, 682), (797, 767, 839, 869), (733, 732, 749, 748), (767, 737, 809, 839), (731, 730, 751, 750), (777, 747, 819, 849), (679, 758, 735, 647), (768, 798, 870, 840), (757, 756, 737, 736), (736, 766, 838, 808), (755, 754, 739, 738), (758, 788, 860, 830), (825, 826, 856, 855), (827, 828, 858, 857), (829, 830, 860, 859), (819, 820, 850, 849), (821, 822, 852, 851), (823, 824, 854, 853), (813, 814, 844, 843), (815, 816, 846, 845), (817, 818, 848, 847), (855, 856, 865, 866), (857, 858, 863, 864), (859, 860, 861, 862), (843, 844, 853, 854), (845, 846, 851, 852), (847, 848, 849, 850), (872, 871, 841, 842), (870, 869, 839, 840), (868, 867, 837, 838), (831, 832, 862, 861), (833, 834, 864, 863), (835, 836, 866, 865), (807, 808, 838, 837), (809, 810, 840, 839), (811, 812, 842, 841), (818, 817, 832, 831), (816, 815, 834, 833), (814, 813, 836, 835), (806, 805, 820, 819), (804, 803, 822, 821), (802, 801, 824, 823), (830, 829, 808, 807), (828, 827, 810, 809), (826, 825, 812, 811), (775, 745, 817, 847), (747, 734, 806, 819), (746, 776, 848, 818), (733, 748, 820, 805), (794, 783, 855, 866), (749, 732, 804, 821), (784, 793, 865, 856), (731, 750, 822, 803), (792, 785, 857, 864), (751, 730, 802, 823), (786, 791, 863, 858), (729, 752, 824, 801), (790, 787, 859, 862), (735, 758, 830, 807), (788, 789, 861, 860), (757, 736, 808, 829), (782, 771, 843, 854), (737, 756, 828, 809), (772, 781, 853, 844), (755, 738, 810, 827), (780, 773, 845, 852), (783, 753, 825, 855), (739, 754, 826, 811), (774, 779, 851, 846), (754, 784, 856, 826), (753, 740, 812, 825), (778, 775, 847, 850), (785, 755, 827, 857), (793, 763, 835, 865), (776, 777, 849, 848), (756, 786, 858, 828), (764, 794, 866, 836), (770, 800, 872, 842), (787, 757, 829, 859), (765, 735, 807, 837), (799, 769, 841, 871), (45, 46, 873, 876), (42, 44, 874, 877), (46, 43, 875, 873), (44, 45, 876, 874), (43, 42, 877, 875), (25, 31, 882, 880), (29, 26, 881, 878), (31, 30, 879, 882), (26, 25, 880, 881), (30, 29, 878, 879), (14, 13, 886, 883), (13, 12, 885, 886), (12, 11, 884, 885), (11, 14, 883, 884), (205, 730, 731), (730, 205, 729), (108, 732, 733), (108, 733, 734), (111, 108, 734), (108, 205, 731, 732)])
me_cube_001.polygons.foreach_set('material_index', [1, 1, 1, 1, 1, 0, 1, 1, 1, 2, 1, 2, 1, 1, 1, 1, 1, 2, 2, 2, 2, 2, 2, 2, 2, 1, 1, 1, 1, 1, 1, 1, 2, 2, 2, 2, 2, 2, 2, 2, 2, 0, 0, 0, 0, 0, 1, 1, 1, 1, 1, 1, 0, 1, 0, 1, 0, 1, 0, 1, 0, 1, 1, 1, 1, 1, 1, 1, 1, 1, 1, 1, 1, 1, 1, 1, 1, 1, 1, 1, 1, 1, 1, 1, 0, 0, 0, 0, 0, 0, 0, 0, 0, 0, 1, 1, 1, 1, 1, 1, 1, 1, 1, 1, 1, 1, 1, 1, 1, 1, 2, 1, 1, 1, 1, 1, 1, 2, 1, 1, 1, 1, 2, 1, 2, 1, 1, 1, 1, 1, 1, 1, 1, 1, 1, 1, 1, 1, 1, 1, 2, 1, 1, 1, 1, 1, 1, 1, 1, 1, 1, 1, 1, 1, 1, 1, 0, 0, 0, 1, 1, 1, 1, 1, 1, 1, 1, 1, 1, 1, 1, 1, 1, 1, 1, 1, 1, 1, 0, 1, 1, 0, 1, 1, 1, 1, 1, 1, 1, 1, 1, 1, 1, 0, 1, 1, 1, 1, 1, 1, 1, 1, 1, 1, 1, 1, 1, 1, 1, 1, 1, 1, 1, 1, 1, 1, 1, 1, 1, 1, 1, 1, 1, 1, 1, 1, 1, 1, 1, 1, 1, 1, 1, 1, 1, 0, 0, 0, 0, 0, 0, 0, 0, 0, 0, 0, 0, 0, 0, 0, 0, 0, 0, 0, 0, 0, 0, 0, 0, 1, 1, 1, 1, 1, 1, 1, 1, 1, 1, 1, 1, 1, 1, 1, 1, 1, 1, 1, 1, 1, 1, 1, 1, 1, 1, 1, 1, 1, 1, 1, 1, 1, 1, 1, 1, 1, 1, 1, 1, 1, 1, 1, 1, 1, 1, 1, 1, 0, 1, 1, 1, 1, 1, 1, 1, 1, 1, 1, 1, 1, 1, 1, 1, 1, 1, 1, 1, 1, 1, 1, 1, 1, 1, 1, 1, 1, 1, 1, 1, 1, 1, 1, 1, 0, 2, 0, 1, 0, 2, 0, 2, 0, 2, 0, 2, 0, 1, 0, 2, 0, 2, 0, 2, 0, 2, 0, 2, 0, 2, 0, 2, 0, 2, 0, 2, 0, 2, 0, 2, 0, 1, 0, 2, 0, 2, 0, 1, 0, 2, 0, 2, 0, 2, 0, 2, 0, 2, 0, 2, 0, 2, 0, 2, 0, 2, 0, 2, 0, 2, 0, 2, 0, 2, 0, 2, 0, 2, 0, 2, 0, 2, 0, 2, 0, 2, 0, 2, 0, 2, 0, 2, 0, 2, 1, 2, 1, 2, 1, 2, 2, 2, 2, 2, 2, 2, 2, 2, 2, 2, 2, 2, 2, 2, 2, 2, 2, 2, 0, 2, 0, 2, 1, 2, 0, 2, 0, 2, 0, 2, 0, 2, 0, 2, 0, 2, 0, 2, 0, 2, 0, 2, 0, 2, 1, 2, 0, 2, 0, 2, 2, 2, 2, 2, 2, 2, 2, 2, 2, 2, 2, 2, 2, 2, 2, 2, 2, 2, 2, 2, 2, 2, 2, 2, 2, 2, 2, 2, 2, 2, 2, 2, 2, 2, 2, 2, 2, 2, 2, 2, 2, 2, 1, 1, 1, 2, 2, 2, 2, 2, 2, 2, 2, 2, 2, 2, 2, 2, 2, 2, 2, 2, 2, 2, 2, 1, 2, 2, 2, 2, 2, 2, 2, 2, 1, 2, 2, 2, 2, 1, 2, 2, 2, 1, 2, 2, 2, 2, 1, 2, 2, 2, 2, 2, 2, 2, 2, 2, 2, 2, 2, 2, 2, 2, 2, 2, 2, 2, 2, 2, 2, 2, 2, 2, 2, 2, 2, 2, 2, 2, 2, 2, 2, 2, 2, 2, 2, 2, 2, 2, 2, 2, 2, 2, 1, 2, 1, 2, 1, 2, 1, 2, 1, 2, 1, 1, 2, 1, 2, 1, 2, 2, 2, 2, 2, 2, 2, 2, 2, 2, 2, 2, 2, 2, 2, 2, 2, 2, 2, 2, 2, 2, 2, 2, 2, 2, 2, 2, 0, 0, 0, 0, 0, 0, 0, 0, 0, 0, 0, 0, 0, 0, 0, 0, 0, 0, 0, 0, 0, 0, 0, 0, 0, 0, 1, 0, 0, 1, 0, 0, 0, 0, 1, 0, 0, 1, 1, 0, 0, 0, 0, 0, 0, 0, 0, 0, 0, 0, 0, 0, 0, 0, 0, 0, 0, 0, 0, 0, 0, 0, 0, 0, 0, 0, 0, 0, 0, 1, 0, 0, 0, 0, 1, 1, 0, 0, 0, 0, 0, 0, 0, 0, 0, 0, 0, 0, 0, 1, 0, 0, 0, 1, 0, 0, 0, 1, 1, 0, 1, 0, 1, 1, 0, 0, 0, 1, 0, 0, 0, 0, 0, 0, 0, 0, 0, 0, 0, 0, 0, 1, 0, 0, 0, 0, 0, 0, 0, 0, 0, 0, 0, 0, 0, 1, 0, 0, 0, 0, 0, 0, 0, 0, 0, 0, 0, 0, 0, 0, 0, 0, 0, 0, 0, 0, 0, 0, 1, 1, 1, 0, 0, 0, 0, 0, 0, 0, 0, 0, 0, 0, 0, 0, 0, 0, 0, 0, 0, 0, 0, 0, 0, 0, 0, 1, 0, 1, 0, 0, 0, 0, 0, 0, 0, 0, 0, 0, 0, 0, 0, 0, 0, 0, 0, 0, 0, 0, 0, 0, 0, 0, 0, 0, 0, 0, 0, 0, 0, 0, 0, 2, 2, 2, 2, 2, 0, 0, 0, 0, 0, 1, 1, 1, 1, 1, 1, 1, 1, 1, 1])
me_cube_001.materials.append(mat_wood1)
me_cube_001.materials.append(mat_wood2)
me_cube_001.materials.append(mat_metal)
me_cube_001.use_remesh_preserve_volume = False
me_cube_001.use_remesh_preserve_attributes = False
me_cube_001.use_mirror_vertex_groups = False
me_cube_001.update()

# ---- objects
ob_cart = bpy.data.objects.new('Cart', me_cube_001)

# ---- transforms, parenting, visibility, modifiers, constraints
ob_cart.location = (-6.617e-24, 0.0, -5.96e-08)
ob_cart.lineart.crease_threshold = 0.0
_m = ob_cart.modifiers.new('Mirror', 'MIRROR')
_m.use_clip = True

# ---- collection membership
col_collection_1.objects.link(ob_cart)

# ---- scene / render settings (as saved in the file)
scene.frame_start = 1; scene.frame_end = 250; scene.frame_set(1)
scene.render.engine = 'CYCLES'
scene.render.resolution_percentage = 50
scene.render.dither_intensity = 0.0
scene.cycles.use_denoising = False
scene.cycles.samples = 128
scene.cycles.sampling_pattern = 'TABULATED_SOBOL'
scene.cycles.use_adaptive_sampling = False
scene.cycles.use_light_tree = False
scene.cycles.blur_glossy = 0.0
scene.cycles.sample_clamp_indirect = 0.0
scene.view_settings.view_transform = 'Standard'
bpy.context.view_layer.update()

# ---- added for rendering (the .blend has no active camera and no usable light): camera, sun
cam_auto = bpy.data.cameras.new('AutoCamera')
cam_auto.lens = 50.0
cam_auto.sensor_width = 36.0
cam_auto.clip_end = 1000.0
ob_auto_camera = bpy.data.objects.new('AutoCamera', cam_auto)
scene.collection.objects.link(ob_auto_camera)
ob_auto_camera.location = (0.850974, -1.03248, 0.855754)
ob_auto_camera.rotation_euler = (1.09748, -7.21219e-08, 0.694738)
scene.camera = ob_auto_camera
light_auto_sun = bpy.data.lights.new('AutoSun', 'SUN')
light_auto_sun.energy = 3.0
light_auto_sun.angle = 0.0523599
ob_auto_sun = bpy.data.objects.new('AutoSun', light_auto_sun)
scene.collection.objects.link(ob_auto_sun)
ob_auto_sun.rotation_euler = (0.872665, 0.174533, 0.523599)
bpy.context.view_layer.update()
